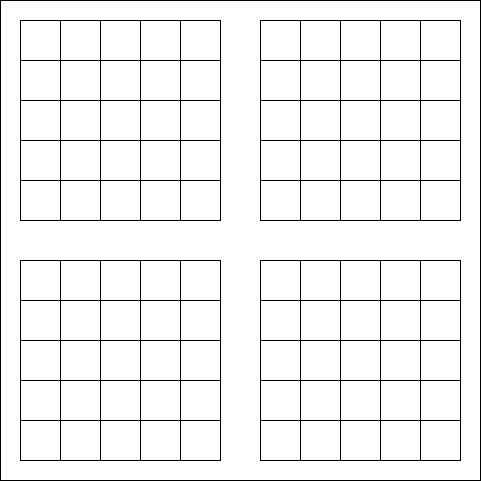

The diagram above was exported from draw.io. Its source (the exported page's mxGraphModel, read from the mxfile embedded in the PNG):
<mxGraphModel dx="893" dy="533" grid="1" gridSize="10" guides="1" tooltips="1" connect="1" arrows="1" fold="1" page="1" pageScale="1" pageWidth="1169" pageHeight="827" math="0" shadow="0">
  <root>
    <mxCell id="0" />
    <mxCell id="1" parent="0" />
    <mxCell id="JVgecjEVMWMPWBepfMG8-101" value="" style="rounded=0;whiteSpace=wrap;html=1;" vertex="1" parent="1">
      <mxGeometry x="180" y="100" width="480" height="480" as="geometry" />
    </mxCell>
    <mxCell id="JVgecjEVMWMPWBepfMG8-1" value="" style="rounded=0;whiteSpace=wrap;html=1;" vertex="1" parent="1">
      <mxGeometry x="200" y="120" width="40" height="40" as="geometry" />
    </mxCell>
    <mxCell id="JVgecjEVMWMPWBepfMG8-2" value="" style="rounded=0;whiteSpace=wrap;html=1;" vertex="1" parent="1">
      <mxGeometry x="240" y="120" width="40" height="40" as="geometry" />
    </mxCell>
    <mxCell id="JVgecjEVMWMPWBepfMG8-3" value="" style="rounded=0;whiteSpace=wrap;html=1;" vertex="1" parent="1">
      <mxGeometry x="280" y="120" width="40" height="40" as="geometry" />
    </mxCell>
    <mxCell id="JVgecjEVMWMPWBepfMG8-4" value="" style="rounded=0;whiteSpace=wrap;html=1;" vertex="1" parent="1">
      <mxGeometry x="320" y="120" width="40" height="40" as="geometry" />
    </mxCell>
    <mxCell id="JVgecjEVMWMPWBepfMG8-5" value="" style="rounded=0;whiteSpace=wrap;html=1;" vertex="1" parent="1">
      <mxGeometry x="360" y="120" width="40" height="40" as="geometry" />
    </mxCell>
    <mxCell id="JVgecjEVMWMPWBepfMG8-6" value="" style="rounded=0;whiteSpace=wrap;html=1;" vertex="1" parent="1">
      <mxGeometry x="200" y="160" width="40" height="40" as="geometry" />
    </mxCell>
    <mxCell id="JVgecjEVMWMPWBepfMG8-7" value="" style="rounded=0;whiteSpace=wrap;html=1;" vertex="1" parent="1">
      <mxGeometry x="240" y="160" width="40" height="40" as="geometry" />
    </mxCell>
    <mxCell id="JVgecjEVMWMPWBepfMG8-8" value="" style="rounded=0;whiteSpace=wrap;html=1;" vertex="1" parent="1">
      <mxGeometry x="280" y="160" width="40" height="40" as="geometry" />
    </mxCell>
    <mxCell id="JVgecjEVMWMPWBepfMG8-9" value="" style="rounded=0;whiteSpace=wrap;html=1;" vertex="1" parent="1">
      <mxGeometry x="320" y="160" width="40" height="40" as="geometry" />
    </mxCell>
    <mxCell id="JVgecjEVMWMPWBepfMG8-10" value="" style="rounded=0;whiteSpace=wrap;html=1;" vertex="1" parent="1">
      <mxGeometry x="360" y="160" width="40" height="40" as="geometry" />
    </mxCell>
    <mxCell id="JVgecjEVMWMPWBepfMG8-11" value="" style="rounded=0;whiteSpace=wrap;html=1;" vertex="1" parent="1">
      <mxGeometry x="200" y="200" width="40" height="40" as="geometry" />
    </mxCell>
    <mxCell id="JVgecjEVMWMPWBepfMG8-12" value="" style="rounded=0;whiteSpace=wrap;html=1;" vertex="1" parent="1">
      <mxGeometry x="240" y="200" width="40" height="40" as="geometry" />
    </mxCell>
    <mxCell id="JVgecjEVMWMPWBepfMG8-13" value="" style="rounded=0;whiteSpace=wrap;html=1;" vertex="1" parent="1">
      <mxGeometry x="280" y="200" width="40" height="40" as="geometry" />
    </mxCell>
    <mxCell id="JVgecjEVMWMPWBepfMG8-14" value="" style="rounded=0;whiteSpace=wrap;html=1;" vertex="1" parent="1">
      <mxGeometry x="320" y="200" width="40" height="40" as="geometry" />
    </mxCell>
    <mxCell id="JVgecjEVMWMPWBepfMG8-15" value="" style="rounded=0;whiteSpace=wrap;html=1;" vertex="1" parent="1">
      <mxGeometry x="360" y="200" width="40" height="40" as="geometry" />
    </mxCell>
    <mxCell id="JVgecjEVMWMPWBepfMG8-16" value="" style="rounded=0;whiteSpace=wrap;html=1;" vertex="1" parent="1">
      <mxGeometry x="200" y="240" width="40" height="40" as="geometry" />
    </mxCell>
    <mxCell id="JVgecjEVMWMPWBepfMG8-17" value="" style="rounded=0;whiteSpace=wrap;html=1;" vertex="1" parent="1">
      <mxGeometry x="240" y="240" width="40" height="40" as="geometry" />
    </mxCell>
    <mxCell id="JVgecjEVMWMPWBepfMG8-18" value="" style="rounded=0;whiteSpace=wrap;html=1;" vertex="1" parent="1">
      <mxGeometry x="280" y="240" width="40" height="40" as="geometry" />
    </mxCell>
    <mxCell id="JVgecjEVMWMPWBepfMG8-19" value="" style="rounded=0;whiteSpace=wrap;html=1;" vertex="1" parent="1">
      <mxGeometry x="320" y="240" width="40" height="40" as="geometry" />
    </mxCell>
    <mxCell id="JVgecjEVMWMPWBepfMG8-20" value="" style="rounded=0;whiteSpace=wrap;html=1;" vertex="1" parent="1">
      <mxGeometry x="360" y="240" width="40" height="40" as="geometry" />
    </mxCell>
    <mxCell id="JVgecjEVMWMPWBepfMG8-21" value="" style="rounded=0;whiteSpace=wrap;html=1;" vertex="1" parent="1">
      <mxGeometry x="200" y="280" width="40" height="40" as="geometry" />
    </mxCell>
    <mxCell id="JVgecjEVMWMPWBepfMG8-22" value="" style="rounded=0;whiteSpace=wrap;html=1;" vertex="1" parent="1">
      <mxGeometry x="240" y="280" width="40" height="40" as="geometry" />
    </mxCell>
    <mxCell id="JVgecjEVMWMPWBepfMG8-23" value="" style="rounded=0;whiteSpace=wrap;html=1;" vertex="1" parent="1">
      <mxGeometry x="280" y="280" width="40" height="40" as="geometry" />
    </mxCell>
    <mxCell id="JVgecjEVMWMPWBepfMG8-24" value="" style="rounded=0;whiteSpace=wrap;html=1;" vertex="1" parent="1">
      <mxGeometry x="320" y="280" width="40" height="40" as="geometry" />
    </mxCell>
    <mxCell id="JVgecjEVMWMPWBepfMG8-25" value="" style="rounded=0;whiteSpace=wrap;html=1;" vertex="1" parent="1">
      <mxGeometry x="360" y="280" width="40" height="40" as="geometry" />
    </mxCell>
    <mxCell id="JVgecjEVMWMPWBepfMG8-26" value="" style="rounded=0;whiteSpace=wrap;html=1;" vertex="1" parent="1">
      <mxGeometry x="440" y="120" width="40" height="40" as="geometry" />
    </mxCell>
    <mxCell id="JVgecjEVMWMPWBepfMG8-27" value="" style="rounded=0;whiteSpace=wrap;html=1;" vertex="1" parent="1">
      <mxGeometry x="480" y="120" width="40" height="40" as="geometry" />
    </mxCell>
    <mxCell id="JVgecjEVMWMPWBepfMG8-28" value="" style="rounded=0;whiteSpace=wrap;html=1;" vertex="1" parent="1">
      <mxGeometry x="520" y="120" width="40" height="40" as="geometry" />
    </mxCell>
    <mxCell id="JVgecjEVMWMPWBepfMG8-29" value="" style="rounded=0;whiteSpace=wrap;html=1;" vertex="1" parent="1">
      <mxGeometry x="560" y="120" width="40" height="40" as="geometry" />
    </mxCell>
    <mxCell id="JVgecjEVMWMPWBepfMG8-30" value="" style="rounded=0;whiteSpace=wrap;html=1;" vertex="1" parent="1">
      <mxGeometry x="600" y="120" width="40" height="40" as="geometry" />
    </mxCell>
    <mxCell id="JVgecjEVMWMPWBepfMG8-31" value="" style="rounded=0;whiteSpace=wrap;html=1;" vertex="1" parent="1">
      <mxGeometry x="440" y="160" width="40" height="40" as="geometry" />
    </mxCell>
    <mxCell id="JVgecjEVMWMPWBepfMG8-32" value="" style="rounded=0;whiteSpace=wrap;html=1;" vertex="1" parent="1">
      <mxGeometry x="480" y="160" width="40" height="40" as="geometry" />
    </mxCell>
    <mxCell id="JVgecjEVMWMPWBepfMG8-33" value="" style="rounded=0;whiteSpace=wrap;html=1;" vertex="1" parent="1">
      <mxGeometry x="520" y="160" width="40" height="40" as="geometry" />
    </mxCell>
    <mxCell id="JVgecjEVMWMPWBepfMG8-34" value="" style="rounded=0;whiteSpace=wrap;html=1;" vertex="1" parent="1">
      <mxGeometry x="560" y="160" width="40" height="40" as="geometry" />
    </mxCell>
    <mxCell id="JVgecjEVMWMPWBepfMG8-35" value="" style="rounded=0;whiteSpace=wrap;html=1;" vertex="1" parent="1">
      <mxGeometry x="600" y="160" width="40" height="40" as="geometry" />
    </mxCell>
    <mxCell id="JVgecjEVMWMPWBepfMG8-36" value="" style="rounded=0;whiteSpace=wrap;html=1;" vertex="1" parent="1">
      <mxGeometry x="440" y="200" width="40" height="40" as="geometry" />
    </mxCell>
    <mxCell id="JVgecjEVMWMPWBepfMG8-37" value="" style="rounded=0;whiteSpace=wrap;html=1;" vertex="1" parent="1">
      <mxGeometry x="480" y="200" width="40" height="40" as="geometry" />
    </mxCell>
    <mxCell id="JVgecjEVMWMPWBepfMG8-38" value="" style="rounded=0;whiteSpace=wrap;html=1;" vertex="1" parent="1">
      <mxGeometry x="520" y="200" width="40" height="40" as="geometry" />
    </mxCell>
    <mxCell id="JVgecjEVMWMPWBepfMG8-39" value="" style="rounded=0;whiteSpace=wrap;html=1;" vertex="1" parent="1">
      <mxGeometry x="560" y="200" width="40" height="40" as="geometry" />
    </mxCell>
    <mxCell id="JVgecjEVMWMPWBepfMG8-40" value="" style="rounded=0;whiteSpace=wrap;html=1;" vertex="1" parent="1">
      <mxGeometry x="600" y="200" width="40" height="40" as="geometry" />
    </mxCell>
    <mxCell id="JVgecjEVMWMPWBepfMG8-41" value="" style="rounded=0;whiteSpace=wrap;html=1;" vertex="1" parent="1">
      <mxGeometry x="440" y="240" width="40" height="40" as="geometry" />
    </mxCell>
    <mxCell id="JVgecjEVMWMPWBepfMG8-42" value="" style="rounded=0;whiteSpace=wrap;html=1;" vertex="1" parent="1">
      <mxGeometry x="480" y="240" width="40" height="40" as="geometry" />
    </mxCell>
    <mxCell id="JVgecjEVMWMPWBepfMG8-43" value="" style="rounded=0;whiteSpace=wrap;html=1;" vertex="1" parent="1">
      <mxGeometry x="520" y="240" width="40" height="40" as="geometry" />
    </mxCell>
    <mxCell id="JVgecjEVMWMPWBepfMG8-44" value="" style="rounded=0;whiteSpace=wrap;html=1;" vertex="1" parent="1">
      <mxGeometry x="560" y="240" width="40" height="40" as="geometry" />
    </mxCell>
    <mxCell id="JVgecjEVMWMPWBepfMG8-45" value="" style="rounded=0;whiteSpace=wrap;html=1;" vertex="1" parent="1">
      <mxGeometry x="600" y="240" width="40" height="40" as="geometry" />
    </mxCell>
    <mxCell id="JVgecjEVMWMPWBepfMG8-46" value="" style="rounded=0;whiteSpace=wrap;html=1;" vertex="1" parent="1">
      <mxGeometry x="440" y="280" width="40" height="40" as="geometry" />
    </mxCell>
    <mxCell id="JVgecjEVMWMPWBepfMG8-47" value="" style="rounded=0;whiteSpace=wrap;html=1;" vertex="1" parent="1">
      <mxGeometry x="480" y="280" width="40" height="40" as="geometry" />
    </mxCell>
    <mxCell id="JVgecjEVMWMPWBepfMG8-48" value="" style="rounded=0;whiteSpace=wrap;html=1;" vertex="1" parent="1">
      <mxGeometry x="520" y="280" width="40" height="40" as="geometry" />
    </mxCell>
    <mxCell id="JVgecjEVMWMPWBepfMG8-49" value="" style="rounded=0;whiteSpace=wrap;html=1;" vertex="1" parent="1">
      <mxGeometry x="560" y="280" width="40" height="40" as="geometry" />
    </mxCell>
    <mxCell id="JVgecjEVMWMPWBepfMG8-50" value="" style="rounded=0;whiteSpace=wrap;html=1;" vertex="1" parent="1">
      <mxGeometry x="600" y="280" width="40" height="40" as="geometry" />
    </mxCell>
    <mxCell id="JVgecjEVMWMPWBepfMG8-51" value="" style="rounded=0;whiteSpace=wrap;html=1;" vertex="1" parent="1">
      <mxGeometry x="200" y="360" width="40" height="40" as="geometry" />
    </mxCell>
    <mxCell id="JVgecjEVMWMPWBepfMG8-52" value="" style="rounded=0;whiteSpace=wrap;html=1;" vertex="1" parent="1">
      <mxGeometry x="240" y="360" width="40" height="40" as="geometry" />
    </mxCell>
    <mxCell id="JVgecjEVMWMPWBepfMG8-53" value="" style="rounded=0;whiteSpace=wrap;html=1;" vertex="1" parent="1">
      <mxGeometry x="280" y="360" width="40" height="40" as="geometry" />
    </mxCell>
    <mxCell id="JVgecjEVMWMPWBepfMG8-54" value="" style="rounded=0;whiteSpace=wrap;html=1;" vertex="1" parent="1">
      <mxGeometry x="320" y="360" width="40" height="40" as="geometry" />
    </mxCell>
    <mxCell id="JVgecjEVMWMPWBepfMG8-55" value="" style="rounded=0;whiteSpace=wrap;html=1;" vertex="1" parent="1">
      <mxGeometry x="360" y="360" width="40" height="40" as="geometry" />
    </mxCell>
    <mxCell id="JVgecjEVMWMPWBepfMG8-56" value="" style="rounded=0;whiteSpace=wrap;html=1;" vertex="1" parent="1">
      <mxGeometry x="200" y="400" width="40" height="40" as="geometry" />
    </mxCell>
    <mxCell id="JVgecjEVMWMPWBepfMG8-57" value="" style="rounded=0;whiteSpace=wrap;html=1;" vertex="1" parent="1">
      <mxGeometry x="240" y="400" width="40" height="40" as="geometry" />
    </mxCell>
    <mxCell id="JVgecjEVMWMPWBepfMG8-58" value="" style="rounded=0;whiteSpace=wrap;html=1;" vertex="1" parent="1">
      <mxGeometry x="280" y="400" width="40" height="40" as="geometry" />
    </mxCell>
    <mxCell id="JVgecjEVMWMPWBepfMG8-59" value="" style="rounded=0;whiteSpace=wrap;html=1;" vertex="1" parent="1">
      <mxGeometry x="320" y="400" width="40" height="40" as="geometry" />
    </mxCell>
    <mxCell id="JVgecjEVMWMPWBepfMG8-60" value="" style="rounded=0;whiteSpace=wrap;html=1;" vertex="1" parent="1">
      <mxGeometry x="360" y="400" width="40" height="40" as="geometry" />
    </mxCell>
    <mxCell id="JVgecjEVMWMPWBepfMG8-61" value="" style="rounded=0;whiteSpace=wrap;html=1;" vertex="1" parent="1">
      <mxGeometry x="200" y="440" width="40" height="40" as="geometry" />
    </mxCell>
    <mxCell id="JVgecjEVMWMPWBepfMG8-62" value="" style="rounded=0;whiteSpace=wrap;html=1;" vertex="1" parent="1">
      <mxGeometry x="240" y="440" width="40" height="40" as="geometry" />
    </mxCell>
    <mxCell id="JVgecjEVMWMPWBepfMG8-63" value="" style="rounded=0;whiteSpace=wrap;html=1;" vertex="1" parent="1">
      <mxGeometry x="280" y="440" width="40" height="40" as="geometry" />
    </mxCell>
    <mxCell id="JVgecjEVMWMPWBepfMG8-64" value="" style="rounded=0;whiteSpace=wrap;html=1;" vertex="1" parent="1">
      <mxGeometry x="320" y="440" width="40" height="40" as="geometry" />
    </mxCell>
    <mxCell id="JVgecjEVMWMPWBepfMG8-65" value="" style="rounded=0;whiteSpace=wrap;html=1;" vertex="1" parent="1">
      <mxGeometry x="360" y="440" width="40" height="40" as="geometry" />
    </mxCell>
    <mxCell id="JVgecjEVMWMPWBepfMG8-66" value="" style="rounded=0;whiteSpace=wrap;html=1;" vertex="1" parent="1">
      <mxGeometry x="200" y="480" width="40" height="40" as="geometry" />
    </mxCell>
    <mxCell id="JVgecjEVMWMPWBepfMG8-67" value="" style="rounded=0;whiteSpace=wrap;html=1;" vertex="1" parent="1">
      <mxGeometry x="240" y="480" width="40" height="40" as="geometry" />
    </mxCell>
    <mxCell id="JVgecjEVMWMPWBepfMG8-68" value="" style="rounded=0;whiteSpace=wrap;html=1;" vertex="1" parent="1">
      <mxGeometry x="280" y="480" width="40" height="40" as="geometry" />
    </mxCell>
    <mxCell id="JVgecjEVMWMPWBepfMG8-69" value="" style="rounded=0;whiteSpace=wrap;html=1;" vertex="1" parent="1">
      <mxGeometry x="320" y="480" width="40" height="40" as="geometry" />
    </mxCell>
    <mxCell id="JVgecjEVMWMPWBepfMG8-70" value="" style="rounded=0;whiteSpace=wrap;html=1;" vertex="1" parent="1">
      <mxGeometry x="360" y="480" width="40" height="40" as="geometry" />
    </mxCell>
    <mxCell id="JVgecjEVMWMPWBepfMG8-71" value="" style="rounded=0;whiteSpace=wrap;html=1;" vertex="1" parent="1">
      <mxGeometry x="200" y="520" width="40" height="40" as="geometry" />
    </mxCell>
    <mxCell id="JVgecjEVMWMPWBepfMG8-72" value="" style="rounded=0;whiteSpace=wrap;html=1;" vertex="1" parent="1">
      <mxGeometry x="240" y="520" width="40" height="40" as="geometry" />
    </mxCell>
    <mxCell id="JVgecjEVMWMPWBepfMG8-73" value="" style="rounded=0;whiteSpace=wrap;html=1;" vertex="1" parent="1">
      <mxGeometry x="280" y="520" width="40" height="40" as="geometry" />
    </mxCell>
    <mxCell id="JVgecjEVMWMPWBepfMG8-74" value="" style="rounded=0;whiteSpace=wrap;html=1;" vertex="1" parent="1">
      <mxGeometry x="320" y="520" width="40" height="40" as="geometry" />
    </mxCell>
    <mxCell id="JVgecjEVMWMPWBepfMG8-75" value="" style="rounded=0;whiteSpace=wrap;html=1;" vertex="1" parent="1">
      <mxGeometry x="360" y="520" width="40" height="40" as="geometry" />
    </mxCell>
    <mxCell id="JVgecjEVMWMPWBepfMG8-76" value="" style="rounded=0;whiteSpace=wrap;html=1;" vertex="1" parent="1">
      <mxGeometry x="440" y="360" width="40" height="40" as="geometry" />
    </mxCell>
    <mxCell id="JVgecjEVMWMPWBepfMG8-77" value="" style="rounded=0;whiteSpace=wrap;html=1;" vertex="1" parent="1">
      <mxGeometry x="480" y="360" width="40" height="40" as="geometry" />
    </mxCell>
    <mxCell id="JVgecjEVMWMPWBepfMG8-78" value="" style="rounded=0;whiteSpace=wrap;html=1;" vertex="1" parent="1">
      <mxGeometry x="520" y="360" width="40" height="40" as="geometry" />
    </mxCell>
    <mxCell id="JVgecjEVMWMPWBepfMG8-79" value="" style="rounded=0;whiteSpace=wrap;html=1;" vertex="1" parent="1">
      <mxGeometry x="560" y="360" width="40" height="40" as="geometry" />
    </mxCell>
    <mxCell id="JVgecjEVMWMPWBepfMG8-80" value="" style="rounded=0;whiteSpace=wrap;html=1;" vertex="1" parent="1">
      <mxGeometry x="600" y="360" width="40" height="40" as="geometry" />
    </mxCell>
    <mxCell id="JVgecjEVMWMPWBepfMG8-81" value="" style="rounded=0;whiteSpace=wrap;html=1;" vertex="1" parent="1">
      <mxGeometry x="440" y="400" width="40" height="40" as="geometry" />
    </mxCell>
    <mxCell id="JVgecjEVMWMPWBepfMG8-82" value="" style="rounded=0;whiteSpace=wrap;html=1;" vertex="1" parent="1">
      <mxGeometry x="480" y="400" width="40" height="40" as="geometry" />
    </mxCell>
    <mxCell id="JVgecjEVMWMPWBepfMG8-83" value="" style="rounded=0;whiteSpace=wrap;html=1;" vertex="1" parent="1">
      <mxGeometry x="520" y="400" width="40" height="40" as="geometry" />
    </mxCell>
    <mxCell id="JVgecjEVMWMPWBepfMG8-84" value="" style="rounded=0;whiteSpace=wrap;html=1;" vertex="1" parent="1">
      <mxGeometry x="560" y="400" width="40" height="40" as="geometry" />
    </mxCell>
    <mxCell id="JVgecjEVMWMPWBepfMG8-85" value="" style="rounded=0;whiteSpace=wrap;html=1;" vertex="1" parent="1">
      <mxGeometry x="600" y="400" width="40" height="40" as="geometry" />
    </mxCell>
    <mxCell id="JVgecjEVMWMPWBepfMG8-86" value="" style="rounded=0;whiteSpace=wrap;html=1;" vertex="1" parent="1">
      <mxGeometry x="440" y="440" width="40" height="40" as="geometry" />
    </mxCell>
    <mxCell id="JVgecjEVMWMPWBepfMG8-87" value="" style="rounded=0;whiteSpace=wrap;html=1;" vertex="1" parent="1">
      <mxGeometry x="480" y="440" width="40" height="40" as="geometry" />
    </mxCell>
    <mxCell id="JVgecjEVMWMPWBepfMG8-88" value="" style="rounded=0;whiteSpace=wrap;html=1;" vertex="1" parent="1">
      <mxGeometry x="520" y="440" width="40" height="40" as="geometry" />
    </mxCell>
    <mxCell id="JVgecjEVMWMPWBepfMG8-89" value="" style="rounded=0;whiteSpace=wrap;html=1;" vertex="1" parent="1">
      <mxGeometry x="560" y="440" width="40" height="40" as="geometry" />
    </mxCell>
    <mxCell id="JVgecjEVMWMPWBepfMG8-90" value="" style="rounded=0;whiteSpace=wrap;html=1;" vertex="1" parent="1">
      <mxGeometry x="600" y="440" width="40" height="40" as="geometry" />
    </mxCell>
    <mxCell id="JVgecjEVMWMPWBepfMG8-91" value="" style="rounded=0;whiteSpace=wrap;html=1;" vertex="1" parent="1">
      <mxGeometry x="440" y="480" width="40" height="40" as="geometry" />
    </mxCell>
    <mxCell id="JVgecjEVMWMPWBepfMG8-92" value="" style="rounded=0;whiteSpace=wrap;html=1;" vertex="1" parent="1">
      <mxGeometry x="480" y="480" width="40" height="40" as="geometry" />
    </mxCell>
    <mxCell id="JVgecjEVMWMPWBepfMG8-93" value="" style="rounded=0;whiteSpace=wrap;html=1;" vertex="1" parent="1">
      <mxGeometry x="520" y="480" width="40" height="40" as="geometry" />
    </mxCell>
    <mxCell id="JVgecjEVMWMPWBepfMG8-94" value="" style="rounded=0;whiteSpace=wrap;html=1;" vertex="1" parent="1">
      <mxGeometry x="560" y="480" width="40" height="40" as="geometry" />
    </mxCell>
    <mxCell id="JVgecjEVMWMPWBepfMG8-95" value="" style="rounded=0;whiteSpace=wrap;html=1;" vertex="1" parent="1">
      <mxGeometry x="600" y="480" width="40" height="40" as="geometry" />
    </mxCell>
    <mxCell id="JVgecjEVMWMPWBepfMG8-96" value="" style="rounded=0;whiteSpace=wrap;html=1;" vertex="1" parent="1">
      <mxGeometry x="440" y="520" width="40" height="40" as="geometry" />
    </mxCell>
    <mxCell id="JVgecjEVMWMPWBepfMG8-97" value="" style="rounded=0;whiteSpace=wrap;html=1;" vertex="1" parent="1">
      <mxGeometry x="480" y="520" width="40" height="40" as="geometry" />
    </mxCell>
    <mxCell id="JVgecjEVMWMPWBepfMG8-98" value="" style="rounded=0;whiteSpace=wrap;html=1;" vertex="1" parent="1">
      <mxGeometry x="520" y="520" width="40" height="40" as="geometry" />
    </mxCell>
    <mxCell id="JVgecjEVMWMPWBepfMG8-99" value="" style="rounded=0;whiteSpace=wrap;html=1;" vertex="1" parent="1">
      <mxGeometry x="560" y="520" width="40" height="40" as="geometry" />
    </mxCell>
    <mxCell id="JVgecjEVMWMPWBepfMG8-100" value="" style="rounded=0;whiteSpace=wrap;html=1;" vertex="1" parent="1">
      <mxGeometry x="600" y="520" width="40" height="40" as="geometry" />
    </mxCell>
  </root>
</mxGraphModel>